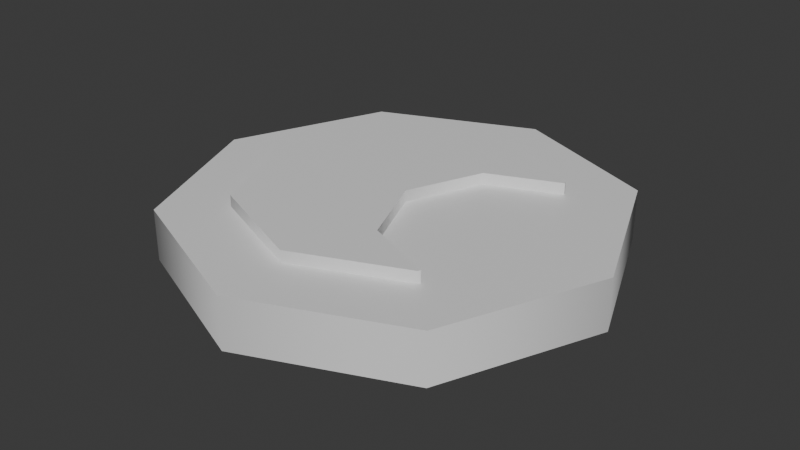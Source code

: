 # Source: Coin.blend  (saved by Blender 4.0.36; exported with 4.5.12 LTS)
import bpy
from mathutils import Matrix  # noqa: F401  (used for matrix-valued properties, if any)

bpy.ops.wm.read_factory_settings(use_empty=True)
scene = bpy.context.scene
scene.name = 'Scene'

# ---- collections
col_collection = bpy.data.collections.new('Collection'); scene.collection.children.link(col_collection)

# ---- materials (node trees are filled in below, after node groups)
mat_silver = bpy.data.materials.new('Silver')
mat_silver.use_transparent_shadow = False

# ---- node groups
ng_auto_smooth = bpy.data.node_groups.new('Auto Smooth', 'GeometryNodeTree')
_s = ng_auto_smooth.interface.new_socket(name='Geometry', in_out='OUTPUT', socket_type='NodeSocketGeometry')
_s = ng_auto_smooth.interface.new_socket(name='Geometry', in_out='INPUT', socket_type='NodeSocketGeometry')
_s = ng_auto_smooth.interface.new_socket(name='Angle', in_out='INPUT', socket_type='NodeSocketFloat')
_s.subtype = 'ANGLE'
_s.min_value = 0.0
_s.max_value = 3.142
ng_auto_smooth.is_modifier = True
_N = ng_auto_smooth.nodes; _L = ng_auto_smooth.links
n0 = _N.new('NodeGroupOutput'); n0.name = 'Group Output'; n0.location = (480, -100)
n1 = _N.new('NodeGroupInput'); n1.name = 'Group Input'; n1.location = (-420, -300)
n2 = _N.new('NodeGroupInput'); n2.name = 'Group Input.001'; n2.location = (-60, -100)
n3 = _N.new('GeometryNodeSetShadeSmooth'); n3.name = 'Set Shade Smooth'; n3.location = (120, -100)
n3.domain = 'EDGE'
n4 = _N.new('GeometryNodeSetShadeSmooth'); n4.name = 'Set Shade Smooth.001'; n4.location = (300, -100)
n5 = _N.new('GeometryNodeInputMeshEdgeAngle'); n5.name = 'Edge Angle'; n5.location = (-420, -220)
n6 = _N.new('GeometryNodeInputEdgeSmooth'); n6.name = 'Is Edge Smooth'; n6.location = (-60, -160)
n7 = _N.new('GeometryNodeInputShadeSmooth'); n7.name = 'Is Face Smooth'; n7.location = (-240, -340)
n8 = _N.new('FunctionNodeBooleanMath'); n8.name = 'Boolean Math'; n8.location = (-60, -220)
n9 = _N.new('FunctionNodeCompare'); n9.name = 'Compare'; n9.location = (-240, -180)
n9.operation = 'LESS_EQUAL'
_L.new(n5.outputs[0], n9.inputs[0])
_L.new(n4.outputs[0], n0.inputs[0])
_L.new(n1.outputs[1], n9.inputs[1])
_L.new(n9.outputs[0], n8.inputs[0])
_L.new(n7.outputs[0], n8.inputs[1])
_L.new(n2.outputs[0], n3.inputs[0])
_L.new(n6.outputs[0], n3.inputs[1])
_L.new(n3.outputs[0], n4.inputs[0])
_L.new(n8.outputs[0], n3.inputs[2])
n0.is_active_output = True

# ---- material node trees
mat_silver.use_nodes = True; mat_silver.node_tree.nodes.clear()
_N = mat_silver.node_tree.nodes; _L = mat_silver.node_tree.links
n0 = _N.new('ShaderNodeBsdfPrincipled'); n0.name = 'Principled BSDF'; n0.location = (10, 300)
n0.inputs[3].default_value = 1.45
n1 = _N.new('ShaderNodeOutputMaterial'); n1.name = 'Material Output'; n1.location = (300, 300)
_L.new(n0.outputs[0], n1.inputs[0])
n1.is_active_output = True

# ---- world
world_world = bpy.data.worlds.new('World'); scene.world = world_world
world_world.use_nodes = True; world_world.node_tree.nodes.clear()
_N = world_world.node_tree.nodes; _L = world_world.node_tree.links
n0 = _N.new('ShaderNodeOutputWorld'); n0.name = 'World Output'; n0.location = (300, 300)
n1 = _N.new('ShaderNodeBackground'); n1.name = 'Background'; n1.location = (10, 300)
n1.inputs[0].default_value = (0.05088, 0.05088, 0.05088, 1.0)
_L.new(n1.outputs[0], n0.inputs[0])
n0.is_active_output = True
world_world.color = (0.05088, 0.05088, 0.05088)
world_world.use_sun_shadow = False
world_world.sun_shadow_jitter_overblur = 0.0

# ---- meshes
me_cylinder_001 = bpy.data.meshes.new('Cylinder.001')
me_cylinder_001.from_pydata([(5.613e-10, 0.07534, -0.008707), (5.613e-10, 0.07534, 0.008707), (0.05327, 0.05327, -0.008707), (0.05327, 0.05327, 0.008707), (0.07534, 0.0, -0.008707), (0.07534, 0.0, 0.008707), (0.05327, -0.05327, -0.008707), (0.05327, -0.05327, 0.008707), (5.613e-10, -0.07534, -0.008707), (5.613e-10, -0.07534, 0.008707), (-0.05327, -0.05327, -0.008707), (-0.05327, -0.05327, 0.008707), (-0.07534, 0.0, -0.008707), (-0.07534, 0.0, 0.008707), (-0.05327, 0.05327, -0.008707), (-0.05327, 0.05327, 0.008707)], [], [(0, 1, 3, 2), (2, 3, 5, 4), (4, 5, 7, 6), (6, 7, 9, 8), (8, 9, 11, 10), (10, 11, 13, 12), (3, 1, 15, 13, 11, 9, 7, 5), (12, 13, 15, 14), (14, 15, 1, 0), (0, 2, 4, 6, 8, 10, 12, 14)])
me_cylinder_001.polygons.foreach_set('use_smooth', [True] * 10)
_uv = me_cylinder_001.uv_layers.new(name='UVMap')
_uv.uv.foreach_set('vector', [1.0, 0.5, 1.0, 1.0, 0.875, 1.0, 0.875, 0.5, 0.875, 0.5, 0.875, 1.0, 0.75, 1.0, 0.75, 0.5, 0.75, 0.5, 0.75, 1.0, 0.625, 1.0, 0.625, 0.5, 0.625, 0.5, 0.625, 1.0, 0.5, 1.0, 0.5, 0.5, 0.5, 0.5, 0.5, 1.0, 0.375, 1.0, 0.375, 0.5, 0.375, 0.5, 0.375, 1.0, 0.25, 1.0, 0.25, 0.5, 0.4197, 0.4197, 0.25, 0.49, 0.08029, 0.4197, 0.01, 0.25, 0.08029, 0.08029, 0.25, 0.01, 0.4197, 0.08029, 0.49, 0.25, 0.25, 0.5, 0.25, 1.0, 0.125, 1.0, 0.125, 0.5, 0.125, 0.5, 0.125, 1.0, 0.0, 1.0, 0.0, 0.5, 0.75, 0.49, 0.9197, 0.4197, 0.99, 0.25, 0.9197, 0.08029, 0.75, 0.01, 0.5803, 0.08029, 0.51, 0.25, 0.5803, 0.4197])
me_cylinder_001.materials.append(mat_silver)
me_cylinder_001.update()
me_cylinder_002 = bpy.data.meshes.new('Cylinder.002')
me_cylinder_002.from_pydata([(-0.004201, 0.05192, -0.01267), (-0.004201, 0.05192, 0.01267), (0.03251, 0.03671, -0.01267), (0.03251, 0.03671, 0.01267), (0.03251, -0.03671, -0.01267), (0.03251, -0.03671, 0.01267), (-0.004201, -0.05192, -0.01267), (-0.004201, -0.05192, 0.01267), (-0.04091, -0.03671, -0.01267), (0.008718, -0.02572, -0.01267), (-0.04091, -0.03671, 0.01267), (0.008718, -0.02572, 0.01267), (-0.05612, 2.579e-10, -0.01267), (-0.001936, 2.579e-10, -0.01267), (-0.05612, 2.579e-10, 0.01267), (-0.001936, 2.579e-10, 0.01267), (-0.04091, 0.03671, -0.01267), (0.008718, 0.02572, -0.01267), (-0.04091, 0.03671, 0.01267), (0.008718, 0.02572, 0.01267), (0.03291, 0.03574, 0.01267), (0.03291, 0.03574, -0.01267), (0.03291, -0.03574, 0.01267), (0.03291, -0.03574, -0.01267)], [], [(0, 1, 3, 2), (21, 2, 3, 20), (5, 4, 23, 22), (4, 5, 7, 6), (6, 7, 10, 8), (8, 10, 14, 12), (3, 1, 18, 14, 10, 7, 5, 22, 11, 15, 19, 20), (12, 14, 18, 16), (16, 18, 1, 0), (23, 4, 6, 8, 12, 16, 0, 2, 21, 17, 13, 9), (23, 9, 11, 22), (13, 15, 11, 9), (15, 13, 17, 19), (21, 20, 19, 17)])
me_cylinder_002.polygons.foreach_set('use_smooth', [True] * 14)
_uv = me_cylinder_002.uv_layers.new(name='UVMap')
_uv.uv.foreach_set('vector', [1.0, 0.5, 1.0, 1.0, 0.875, 1.0, 0.875, 0.5, 0.8717, 0.5, 0.875, 0.5, 0.875, 1.0, 0.8717, 1.0, 0.625, 1.0, 0.625, 0.5, 0.6283, 0.5, 0.6283, 1.0, 0.625, 0.5, 0.625, 1.0, 0.5, 1.0, 0.5, 0.5, 0.5, 0.5, 0.5, 1.0, 0.375, 1.0, 0.375, 0.5, 0.375, 0.5, 0.375, 1.0, 0.25, 1.0, 0.25, 0.5, 0.4197, 0.4197, 0.25, 0.49, 0.08029, 0.4197, 0.01, 0.25, 0.08029, 0.08029, 0.25, 0.01, 0.4197, 0.08029, 0.4216, 0.08478, 0.3097, 0.1311, 0.2605, 0.25, 0.3097, 0.3689, 0.4216, 0.4152, 0.25, 0.5, 0.25, 1.0, 0.125, 1.0, 0.125, 0.5, 0.125, 0.5, 0.125, 1.0, 0.0, 1.0, 0.0, 0.5, 0.9216, 0.08478, 0.9197, 0.08029, 0.75, 0.01, 0.5803, 0.08029, 0.51, 0.25, 0.5803, 0.4197, 0.75, 0.49, 0.9197, 0.4197, 0.9216, 0.4152, 0.8097, 0.3689, 0.7605, 0.25, 0.8097, 0.1311, 0.4926, 0.5, 0.375, 0.5, 0.375, 1.0, 0.4926, 1.0, 0.25, 0.5, 0.25, 1.0, 0.375, 1.0, 0.375, 0.5, 0.25, 1.0, 0.25, 0.5, 0.125, 0.5, 0.125, 1.0, 0.007419, 0.5, 0.007419, 1.0, 0.125, 1.0, 0.125, 0.5])
me_cylinder_002.materials.append(mat_silver)
me_cylinder_002.update()

# ---- objects
ob_coin = bpy.data.objects.new('Coin', me_cylinder_001)
ob_moon = bpy.data.objects.new('Moon', me_cylinder_002)

# ---- transforms, parenting, visibility, modifiers, constraints
ob_coin.location = (-5.613e-10, 0.0, 0.0)
_m = ob_coin.modifiers.new('Auto Smooth', 'NODES')
_m.node_group = ng_auto_smooth
_gi = [s.identifier for s in ng_auto_smooth.interface.items_tree if s.item_type == 'SOCKET' and s.in_out == 'INPUT']
_m[_gi[1]] = 1.23  # Angle
ob_moon.location = (0.004201, -2.579e-10, 0.0)
_m = ob_moon.modifiers.new('Auto Smooth', 'NODES')
_m.node_group = ng_auto_smooth
_gi = [s.identifier for s in ng_auto_smooth.interface.items_tree if s.item_type == 'SOCKET' and s.in_out == 'INPUT']
_m[_gi[1]] = 1.23  # Angle

# ---- collection membership
col_collection.objects.link(ob_coin)
col_collection.objects.link(ob_moon)

# ---- scene / render settings (as saved in the file)
scene.frame_start = 1; scene.frame_end = 250; scene.frame_set(1)
scene.render.engine = 'BLENDER_EEVEE_NEXT'
scene.cycles.sampling_pattern = 'TABULATED_SOBOL'
bpy.context.view_layer.update()

# ---- added for rendering (the .blend has no active camera and no usable light): camera, sun
cam_auto = bpy.data.cameras.new('AutoCamera')
cam_auto.lens = 50.0
cam_auto.sensor_width = 36.0
cam_auto.clip_end = 1000.0
ob_auto_camera = bpy.data.objects.new('AutoCamera', cam_auto)
scene.collection.objects.link(ob_auto_camera)
ob_auto_camera.location = (0.198538, -0.238245, 0.15883)
ob_auto_camera.rotation_euler = (1.09748, -7.21219e-08, 0.694738)
scene.camera = ob_auto_camera
light_auto_sun = bpy.data.lights.new('AutoSun', 'SUN')
light_auto_sun.energy = 3.0
light_auto_sun.angle = 0.0523599
ob_auto_sun = bpy.data.objects.new('AutoSun', light_auto_sun)
scene.collection.objects.link(ob_auto_sun)
ob_auto_sun.rotation_euler = (0.872665, 0.174533, 0.523599)
bpy.context.view_layer.update()
